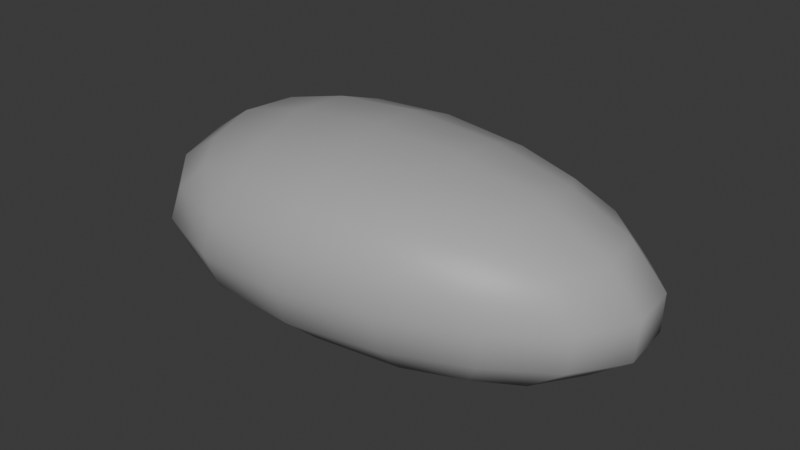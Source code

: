 # Source: rock1.blend  (saved by Blender 5.1.29; exported with 4.5.12 LTS)
import bpy
from mathutils import Matrix  # noqa: F401  (used for matrix-valued properties, if any)

bpy.ops.wm.read_factory_settings(use_empty=True)
scene = bpy.context.scene
scene.name = 'Scene'

# ---- collections
col_collection = bpy.data.collections.new('Collection'); scene.collection.children.link(col_collection)

# ---- materials (node trees are filled in below, after node groups)
mat_rok = bpy.data.materials.new('rok')
mat_rok.use_backface_culling_lightprobe_volume = False

# ---- node groups
ng_smooth_by_angle = bpy.data.node_groups.new('Smooth by Angle', 'GeometryNodeTree')
_s = ng_smooth_by_angle.interface.new_socket(name='Mesh', in_out='OUTPUT', socket_type='NodeSocketGeometry')
_s = ng_smooth_by_angle.interface.new_socket(name='Mesh', in_out='INPUT', socket_type='NodeSocketGeometry')
_s = ng_smooth_by_angle.interface.new_socket(name='Angle', in_out='INPUT', socket_type='NodeSocketFloat')
_s.subtype = 'ANGLE'
_s.default_value = 0.5236
_s.min_value = 0.0
_s.max_value = 3.142
_s.description = 'Maximum face angle for smooth edges'
_s = ng_smooth_by_angle.interface.new_socket(name='Ignore Sharpness', in_out='INPUT', socket_type='NodeSocketBool')
_s.force_non_field = True
ng_smooth_by_angle.is_modifier = True
_N = ng_smooth_by_angle.nodes; _L = ng_smooth_by_angle.links
n0 = _N.new('GeometryNodeSetShadeSmooth'); n0.name = 'Set Shade Smooth'; n0.location = (120, -80)
n0.domain = 'EDGE'
n1 = _N.new('GeometryNodeSetShadeSmooth'); n1.name = 'Set Shade Smooth.001'; n1.location = (300, -80)
n2 = _N.new('NodeGroupOutput'); n2.name = 'Group Output'; n2.location = (480, -80)
n3 = _N.new('GeometryNodeInputMeshEdgeAngle'); n3.name = 'Edge Angle'; n3.location = (-440, -240)
n4 = _N.new('NodeGroupInput'); n4.name = 'Group Input'; n4.location = (-80, -80)
n5 = _N.new('GeometryNodeInputEdgeSmooth'); n5.name = 'Is Edge Smooth'; n5.location = (-260, -120)
n6 = _N.new('GeometryNodeInputShadeSmooth'); n6.name = 'Is Shade Smooth'; n6.location = (-440, -397)
n7 = _N.new('FunctionNodeCompare'); n7.name = 'Compare'; n7.location = (-260, -260)
n7.operation = 'LESS_EQUAL'
n7.inputs[6].default_value = (0.0, 0.0, 0.0, 0.0)
n7.inputs[7].default_value = (0.0, 0.0, 0.0, 0.0)
n8 = _N.new('FunctionNodeBooleanMath'); n8.name = 'Boolean Math.001'; n8.location = (-80, -260)
n9 = _N.new('NodeGroupInput'); n9.name = 'Group Input.001'; n9.location = (-440, -329)
n10 = _N.new('NodeGroupInput'); n10.name = 'Group Input.002'; n10.location = (-259, -189)
n11 = _N.new('FunctionNodeBooleanMath'); n11.name = 'Boolean Math'; n11.location = (-80, -149)
n11.operation = 'OR'
n12 = _N.new('FunctionNodeBooleanMath'); n12.name = 'Boolean Math.002'; n12.location = (-260, -380)
n12.operation = 'OR'
n13 = _N.new('NodeGroupInput'); n13.name = 'Group Input.003'; n13.location = (-440, -460)
_L.new(n3.outputs[0], n7.inputs[0])
_L.new(n1.outputs[0], n2.inputs[0])
_L.new(n9.outputs[1], n7.inputs[1])
_L.new(n7.outputs[0], n8.inputs[0])
_L.new(n4.outputs[0], n0.inputs[0])
_L.new(n0.outputs[0], n1.inputs[0])
_L.new(n8.outputs[0], n0.inputs[2])
_L.new(n10.outputs[2], n11.inputs[1])
_L.new(n5.outputs[0], n11.inputs[0])
_L.new(n11.outputs[0], n0.inputs[1])
_L.new(n13.outputs[2], n12.inputs[1])
_L.new(n6.outputs[0], n12.inputs[0])
_L.new(n12.outputs[0], n8.inputs[1])
n2.is_active_output = True

# ---- material node trees
mat_rok.use_nodes = True; mat_rok.node_tree.nodes.clear()
_N = mat_rok.node_tree.nodes; _L = mat_rok.node_tree.links
n0 = _N.new('ShaderNodeBsdfPrincipled'); n0.name = 'Principled BSDF'; n0.location = (10, 300)
n0.inputs[0].default_value = (0.4304, 0.4304, 0.4304, 1.0)
n1 = _N.new('ShaderNodeOutputMaterial'); n1.name = 'Material Output'; n1.location = (300, 300)
_L.new(n0.outputs[0], n1.inputs[0])
n1.is_active_output = True

# ---- world
world_world = bpy.data.worlds.new('World'); scene.world = world_world
world_world.use_nodes = True; world_world.node_tree.nodes.clear()
_N = world_world.node_tree.nodes; _L = world_world.node_tree.links
n0 = _N.new('ShaderNodeOutputWorld'); n0.name = 'World Output'; n0.location = (300, 300)
n1 = _N.new('ShaderNodeBackground'); n1.name = 'Background'; n1.location = (10, 300)
n1.inputs[0].default_value = (0.05088, 0.05088, 0.05088, 1.0)
_L.new(n1.outputs[0], n0.inputs[0])
n0.is_active_output = True
world_world.color = (0.05088, 0.05088, 0.05088)
world_world.sun_shadow_jitter_overblur = 0.0

# ---- meshes
me_cube_001 = bpy.data.meshes.new('Cube.001')
me_cube_001.from_pydata([(-4.462, -3.497, -1.0), (-3.29, -3.257, 2.644), (-5.796, 5.662, -1.0), (-4.858, 2.102, 2.644), (2.971, -1.597, -1.0), (4.213, -2.343, 2.644), (7.952, 1.185, -1.0), (2.739, 2.937, 2.644)], [], [(0, 1, 3, 2), (2, 3, 7, 6), (6, 7, 5, 4), (4, 5, 1, 0), (2, 6, 4, 0), (7, 3, 1, 5)])
me_cube_001.polygons.foreach_set('use_smooth', [True] * 6)
_uv = me_cube_001.uv_layers.new(name='UVMap')
_uv.uv.foreach_set('vector', [0.375, 0.0, 0.625, 0.0, 0.625, 0.25, 0.375, 0.25, 0.375, 0.25, 0.625, 0.25, 0.625, 0.5, 0.375, 0.5, 0.375, 0.5, 0.625, 0.5, 0.625, 0.75, 0.375, 0.75, 0.375, 0.75, 0.625, 0.75, 0.625, 1.0, 0.375, 1.0, 0.125, 0.5, 0.375, 0.5, 0.375, 0.75, 0.125, 0.75, 0.625, 0.5, 0.875, 0.5, 0.875, 0.75, 0.625, 0.75])
me_cube_001.materials.append(mat_rok)
me_cube_001.update()

# ---- objects
ob_rock1__col = bpy.data.objects.new('rock1 -col', me_cube_001)

# ---- transforms, parenting, visibility, modifiers, constraints
ob_rock1__col.location = (0.0, 0.0, 0.0)
ob_rock1__col.scale = (0.7236, 0.7236, 0.7236)
_m = ob_rock1__col.modifiers.new('Subdivision', 'SUBSURF')
_m.levels = 2
_m = ob_rock1__col.modifiers.new('Smooth by Angle', 'NODES')
_m.node_group = ng_smooth_by_angle
_gi = [s.identifier for s in ng_smooth_by_angle.interface.items_tree if s.item_type == 'SOCKET' and s.in_out == 'INPUT']
_m[_gi[1]] = 1.037  # Angle
_m.use_pin_to_last = True
_m.show_group_selector = False

# ---- collection membership
col_collection.objects.link(ob_rock1__col)

# ---- scene / render settings (as saved in the file)
scene.frame_start = 1; scene.frame_end = 250; scene.frame_set(1)
scene.render.engine = 'BLENDER_EEVEE_NEXT'
scene.render.bake_bias = 0.0
scene.render.bake_samples = 0
bpy.context.view_layer.update()

# ---- added for rendering (the .blend has no active camera and no usable light): camera, sun
cam_auto = bpy.data.cameras.new('AutoCamera')
cam_auto.lens = 50.0
cam_auto.sensor_width = 36.0
cam_auto.clip_end = 1000.0
ob_auto_camera = bpy.data.objects.new('AutoCamera', cam_auto)
scene.collection.objects.link(ob_auto_camera)
ob_auto_camera.location = (6.30378, -7.50641, 5.67642)
ob_auto_camera.rotation_euler = (1.09748, -7.21219e-08, 0.694738)
scene.camera = ob_auto_camera
light_auto_sun = bpy.data.lights.new('AutoSun', 'SUN')
light_auto_sun.energy = 3.0
light_auto_sun.angle = 0.0523599
ob_auto_sun = bpy.data.objects.new('AutoSun', light_auto_sun)
scene.collection.objects.link(ob_auto_sun)
ob_auto_sun.rotation_euler = (0.872665, 0.174533, 0.523599)
bpy.context.view_layer.update()
